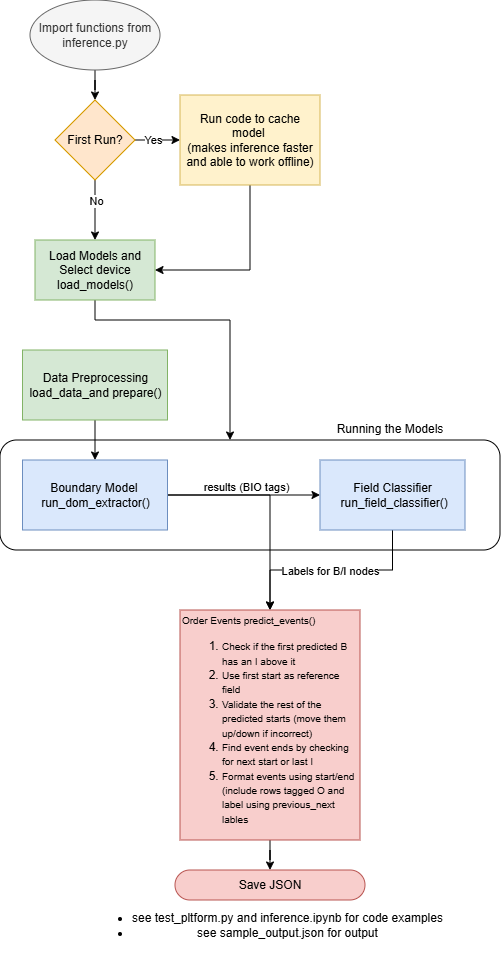

The diagram above was exported from draw.io. Its source (the exported page's mxGraphModel, read from the mxfile embedded in the PNG):
<mxGraphModel dx="1319" dy="694" grid="1" gridSize="10" guides="1" tooltips="1" connect="1" arrows="1" fold="1" page="1" pageScale="1" pageWidth="850" pageHeight="1100" math="0" shadow="0">
  <root>
    <mxCell id="0" />
    <mxCell id="1" parent="0" />
    <mxCell id="rZAt0L1-zYQVaFfeRUUe-30" parent="1" style="rounded=1;whiteSpace=wrap;html=1;" value="" vertex="1">
      <mxGeometry height="110" width="500" x="10" y="480" as="geometry" />
    </mxCell>
    <mxCell id="rZAt0L1-zYQVaFfeRUUe-11" edge="1" parent="1" source="rZAt0L1-zYQVaFfeRUUe-2" style="edgeStyle=orthogonalEdgeStyle;rounded=0;orthogonalLoop=1;jettySize=auto;html=1;entryX=0.5;entryY=0;entryDx=0;entryDy=0;" target="rZAt0L1-zYQVaFfeRUUe-10">
      <mxGeometry relative="1" as="geometry" />
    </mxCell>
    <mxCell id="rZAt0L1-zYQVaFfeRUUe-2" parent="1" style="ellipse;whiteSpace=wrap;html=1;fillColor=#f5f5f5;fontColor=#333333;strokeColor=#666666;" value="Import functions from inference.py" vertex="1">
      <mxGeometry height="70" width="130" x="40" y="40" as="geometry" />
    </mxCell>
    <mxCell id="rZAt0L1-zYQVaFfeRUUe-13" edge="1" parent="1" source="rZAt0L1-zYQVaFfeRUUe-10" style="edgeStyle=orthogonalEdgeStyle;rounded=0;orthogonalLoop=1;jettySize=auto;html=1;entryX=0.5;entryY=0;entryDx=0;entryDy=0;" target="rZAt0L1-zYQVaFfeRUUe-12">
      <mxGeometry relative="1" as="geometry" />
    </mxCell>
    <mxCell id="rZAt0L1-zYQVaFfeRUUe-14" connectable="0" parent="rZAt0L1-zYQVaFfeRUUe-13" style="edgeLabel;html=1;align=center;verticalAlign=middle;resizable=0;points=[];" value="No" vertex="1">
      <mxGeometry relative="1" x="-0.3141" y="1" as="geometry">
        <mxPoint as="offset" />
      </mxGeometry>
    </mxCell>
    <mxCell id="rZAt0L1-zYQVaFfeRUUe-19" edge="1" parent="1" source="rZAt0L1-zYQVaFfeRUUe-10" style="edgeStyle=orthogonalEdgeStyle;rounded=0;orthogonalLoop=1;jettySize=auto;html=1;entryX=0;entryY=0.5;entryDx=0;entryDy=0;" target="rZAt0L1-zYQVaFfeRUUe-18">
      <mxGeometry relative="1" as="geometry" />
    </mxCell>
    <mxCell id="rZAt0L1-zYQVaFfeRUUe-21" connectable="0" parent="rZAt0L1-zYQVaFfeRUUe-19" style="edgeLabel;html=1;align=center;verticalAlign=middle;resizable=0;points=[];" value="Yes" vertex="1">
      <mxGeometry relative="1" x="-0.2378" as="geometry">
        <mxPoint as="offset" />
      </mxGeometry>
    </mxCell>
    <mxCell id="rZAt0L1-zYQVaFfeRUUe-10" parent="1" style="rhombus;whiteSpace=wrap;html=1;fillColor=#ffe6cc;strokeColor=#d79b00;" value="First Run?" vertex="1">
      <mxGeometry height="80" width="80" x="65" y="140" as="geometry" />
    </mxCell>
    <mxCell id="rZAt0L1-zYQVaFfeRUUe-32" edge="1" parent="1" source="rZAt0L1-zYQVaFfeRUUe-12" style="edgeStyle=orthogonalEdgeStyle;rounded=0;orthogonalLoop=1;jettySize=auto;html=1;" target="rZAt0L1-zYQVaFfeRUUe-30">
      <mxGeometry relative="1" as="geometry">
        <Array as="points">
          <mxPoint x="105" y="360" />
          <mxPoint x="240" y="360" />
        </Array>
      </mxGeometry>
    </mxCell>
    <mxCell id="rZAt0L1-zYQVaFfeRUUe-12" parent="1" style="rounded=0;whiteSpace=wrap;html=1;fillColor=#d5e8d4;strokeColor=#82b366;" value="Load Models and Select device&lt;div&gt;load_models()&lt;/div&gt;" vertex="1">
      <mxGeometry height="60" width="120" x="45" y="280" as="geometry" />
    </mxCell>
    <mxCell id="rZAt0L1-zYQVaFfeRUUe-20" edge="1" parent="1" source="rZAt0L1-zYQVaFfeRUUe-18" style="edgeStyle=orthogonalEdgeStyle;rounded=0;orthogonalLoop=1;jettySize=auto;html=1;entryX=1;entryY=0.5;entryDx=0;entryDy=0;" target="rZAt0L1-zYQVaFfeRUUe-12">
      <mxGeometry relative="1" as="geometry">
        <Array as="points">
          <mxPoint x="260" y="310" />
        </Array>
      </mxGeometry>
    </mxCell>
    <mxCell id="rZAt0L1-zYQVaFfeRUUe-18" parent="1" style="rounded=0;whiteSpace=wrap;html=1;fillColor=#fff2cc;strokeColor=#d6b656;" value="Run code to cache model&amp;nbsp;&lt;div&gt;(makes inference faster and able to work offline)&lt;/div&gt;" vertex="1">
      <mxGeometry height="90" width="140" x="190" y="135" as="geometry" />
    </mxCell>
    <mxCell id="rZAt0L1-zYQVaFfeRUUe-29" edge="1" parent="1" source="rZAt0L1-zYQVaFfeRUUe-22" style="edgeStyle=orthogonalEdgeStyle;rounded=0;orthogonalLoop=1;jettySize=auto;html=1;entryX=0.5;entryY=0;entryDx=0;entryDy=0;" target="rZAt0L1-zYQVaFfeRUUe-24">
      <mxGeometry relative="1" as="geometry" />
    </mxCell>
    <mxCell id="rZAt0L1-zYQVaFfeRUUe-22" parent="1" style="rounded=0;whiteSpace=wrap;html=1;fillColor=#d5e8d4;strokeColor=#82b366;" value="&lt;div&gt;Data Preprocessing load_data_and prepare()&lt;/div&gt;" vertex="1">
      <mxGeometry height="70" width="145" x="32.5" y="390" as="geometry" />
    </mxCell>
    <mxCell id="rZAt0L1-zYQVaFfeRUUe-27" edge="1" parent="1" source="rZAt0L1-zYQVaFfeRUUe-24" style="edgeStyle=orthogonalEdgeStyle;rounded=0;orthogonalLoop=1;jettySize=auto;html=1;entryX=0;entryY=0.5;entryDx=0;entryDy=0;" target="rZAt0L1-zYQVaFfeRUUe-25">
      <mxGeometry relative="1" as="geometry" />
    </mxCell>
    <mxCell id="rZAt0L1-zYQVaFfeRUUe-28" connectable="0" parent="rZAt0L1-zYQVaFfeRUUe-27" style="edgeLabel;html=1;align=center;verticalAlign=middle;resizable=0;points=[];" value="results (BIO tags)" vertex="1">
      <mxGeometry relative="1" x="0.0292" y="4" as="geometry">
        <mxPoint y="-4" as="offset" />
      </mxGeometry>
    </mxCell>
    <mxCell id="rZAt0L1-zYQVaFfeRUUe-37" edge="1" parent="1" source="rZAt0L1-zYQVaFfeRUUe-24" style="edgeStyle=orthogonalEdgeStyle;rounded=0;orthogonalLoop=1;jettySize=auto;html=1;" target="rZAt0L1-zYQVaFfeRUUe-33">
      <mxGeometry relative="1" as="geometry" />
    </mxCell>
    <mxCell id="rZAt0L1-zYQVaFfeRUUe-24" parent="1" style="rounded=0;whiteSpace=wrap;html=1;fillColor=#dae8fc;strokeColor=#6c8ebf;" value="&lt;div&gt;Boundary Model&amp;nbsp;&lt;/div&gt;&lt;div&gt;run_dom_extractor()&lt;/div&gt;" vertex="1">
      <mxGeometry height="70" width="145" x="32.5" y="500" as="geometry" />
    </mxCell>
    <mxCell id="rZAt0L1-zYQVaFfeRUUe-38" edge="1" parent="1" source="rZAt0L1-zYQVaFfeRUUe-25" style="edgeStyle=orthogonalEdgeStyle;rounded=0;orthogonalLoop=1;jettySize=auto;html=1;" target="rZAt0L1-zYQVaFfeRUUe-33">
      <mxGeometry relative="1" as="geometry" />
    </mxCell>
    <mxCell id="rZAt0L1-zYQVaFfeRUUe-39" connectable="0" parent="rZAt0L1-zYQVaFfeRUUe-38" style="edgeLabel;html=1;align=center;verticalAlign=middle;resizable=0;points=[];" value="Labels for B/I nodes" vertex="1">
      <mxGeometry relative="1" x="0.067" y="1" as="geometry">
        <mxPoint x="5" as="offset" />
      </mxGeometry>
    </mxCell>
    <mxCell id="rZAt0L1-zYQVaFfeRUUe-25" parent="1" style="rounded=0;whiteSpace=wrap;html=1;fillColor=#dae8fc;strokeColor=#6c8ebf;" value="&lt;div&gt;Field Classifier&lt;/div&gt;&lt;div&gt;&amp;nbsp;run_field_classifier()&lt;/div&gt;" vertex="1">
      <mxGeometry height="70" width="145" x="330" y="500" as="geometry" />
    </mxCell>
    <mxCell id="rZAt0L1-zYQVaFfeRUUe-31" parent="1" style="text;html=1;whiteSpace=wrap;strokeColor=none;fillColor=none;align=center;verticalAlign=middle;rounded=0;" value="Running the Models" vertex="1">
      <mxGeometry height="30" width="140" x="330" y="454" as="geometry" />
    </mxCell>
    <mxCell id="rZAt0L1-zYQVaFfeRUUe-42" edge="1" parent="1" source="rZAt0L1-zYQVaFfeRUUe-33" style="edgeStyle=orthogonalEdgeStyle;rounded=0;orthogonalLoop=1;jettySize=auto;html=1;" target="rZAt0L1-zYQVaFfeRUUe-41">
      <mxGeometry relative="1" as="geometry" />
    </mxCell>
    <mxCell id="rZAt0L1-zYQVaFfeRUUe-33" parent="1" style="rounded=0;whiteSpace=wrap;html=1;fillColor=#f8cecc;strokeColor=#b85450;align=left;" value="&lt;div&gt;&lt;font style=&quot;font-size: 10px;&quot;&gt;Order Events predict_events()&lt;/font&gt;&lt;/div&gt;&lt;div&gt;&lt;ol&gt;&lt;li&gt;&lt;font style=&quot;font-size: 10px;&quot;&gt;Check if the first predicted B has an I above it&lt;/font&gt;&lt;/li&gt;&lt;li&gt;&lt;span style=&quot;font-size: 10px;&quot;&gt;Use first start as reference field&lt;/span&gt;&lt;/li&gt;&lt;li&gt;&lt;span style=&quot;font-size: 10px;&quot;&gt;Validate the rest of the predicted starts (move them up/down if incorrect)&lt;/span&gt;&lt;/li&gt;&lt;li&gt;&lt;span style=&quot;font-size: 10px;&quot;&gt;Find event ends by checking for next start or last I&lt;/span&gt;&lt;/li&gt;&lt;li&gt;&lt;span style=&quot;font-size: 10px;&quot;&gt;Format events using start/end (include rows tagged O and label using previous_next lables&lt;/span&gt;&lt;/li&gt;&lt;/ol&gt;&lt;/div&gt;" vertex="1">
      <mxGeometry height="230" width="180" x="190" y="650" as="geometry" />
    </mxCell>
    <mxCell id="rZAt0L1-zYQVaFfeRUUe-41" parent="1" style="html=1;dashed=0;whiteSpace=wrap;shape=mxgraph.dfd.start;fillColor=#f8cecc;strokeColor=#b85450;" value="Save JSON" vertex="1">
      <mxGeometry height="30" width="190" x="185" y="910" as="geometry" />
    </mxCell>
    <mxCell id="rZAt0L1-zYQVaFfeRUUe-43" parent="1" style="text;html=1;whiteSpace=wrap;strokeColor=none;fillColor=none;align=center;verticalAlign=middle;rounded=0;" value="&lt;ul&gt;&lt;li&gt;see test_pltform.py and inference.ipynb for code examples&lt;/li&gt;&lt;li&gt;see sample_output.json for output&lt;/li&gt;&lt;/ul&gt;" vertex="1">
      <mxGeometry height="30" width="375" x="90" y="950" as="geometry" />
    </mxCell>
  </root>
</mxGraphModel>